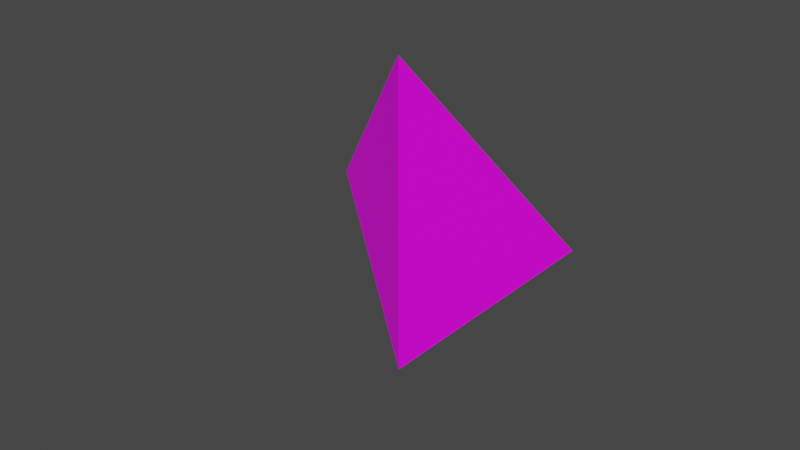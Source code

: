 # Source: semilla.blend  (saved by Blender 2.83.18; exported with 4.5.12 LTS)
import bpy
from mathutils import Matrix  # noqa: F401  (used for matrix-valued properties, if any)

bpy.ops.wm.read_factory_settings(use_empty=True)
scene = bpy.context.scene
scene.name = 'Scene'

# ---- collections
col_collection = bpy.data.collections.new('Collection'); scene.collection.children.link(col_collection)

# ---- images (referenced by path relative to the original .blend; pixels are not part of the script)
import os
ASSET_DIR = os.environ.get("B2B_ASSET_DIR", "")  # directory of the original .blend (textures are referenced by path, not embedded)
HERE = os.path.dirname(os.path.abspath(__file__))  # packed textures are extracted next to this script under _unpacked/

def load_image(name, relpath, width, height, colorspace="sRGB"):
    """Load a texture the original file referenced (path relative to the .blend, or extracted next to this script)."""
    p = next((c for c in (os.path.join(HERE, relpath), os.path.join(ASSET_DIR, relpath)) if relpath and os.path.exists(c)), "")
    if p:
        img = bpy.data.images.load(p, check_existing=True)
        img.name = name
    else:  # same state as the original file: an image datablock whose file is absent (Cycles renders it pink)
        img = bpy.data.images.new(name, width, height)
        img.source = "FILE"
        img.filepath = "//" + (relpath or name)
    img.colorspace_settings.name = colorspace
    return img
img_tex_semilla = load_image('tex_semilla', 'tex_semilla.png', 1024, 1024, 'sRGB')

# ---- materials (node trees are filled in below, after node groups)
mat_mat_semilla = bpy.data.materials.new('mat_semilla')
mat_mat_semilla.alpha_threshold = 0.0
mat_mat_semilla.use_transparent_shadow = False
mat_mat_semilla.line_color = (0.0, 0.0, 0.0, 1.0)

# ---- material node trees
mat_mat_semilla.use_nodes = True; mat_mat_semilla.node_tree.nodes.clear()
_N = mat_mat_semilla.node_tree.nodes; _L = mat_mat_semilla.node_tree.links
n0 = _N.new('ShaderNodeOutputMaterial'); n0.name = 'Material Output'; n0.location = (300, 300)
n1 = _N.new('ShaderNodeBsdfPrincipled'); n1.name = 'Principled BSDF'; n1.location = (10, 300)
n1.distribution = 'GGX'
n1.subsurface_method = 'BURLEY'
n1.inputs[2].default_value = 0.4
n1.inputs[3].default_value = 1.45
n1.inputs[27].default_value = (0.0, 0.0, 0.0, 1.0)
n1.inputs[28].default_value = 1.0
n2 = _N.new('ShaderNodeTexImage'); n2.name = 'Image Texture'; n2.location = (-280, 280)
n2.image = img_tex_semilla
_L.new(n1.outputs[0], n0.inputs[0])
_L.new(n2.outputs[0], n1.inputs[0])
n0.is_active_output = True

# ---- world
world_world = bpy.data.worlds.new('World'); scene.world = world_world
world_world.use_nodes = True; world_world.node_tree.nodes.clear()
_N = world_world.node_tree.nodes; _L = world_world.node_tree.links
n0 = _N.new('ShaderNodeOutputWorld'); n0.name = 'World Output'; n0.location = (300, 300)
n1 = _N.new('ShaderNodeBackground'); n1.name = 'Background'; n1.location = (10, 300)
n1.inputs[0].default_value = (0.05088, 0.05088, 0.05088, 1.0)
_L.new(n1.outputs[0], n0.inputs[0])
n0.is_active_output = True
world_world.color = (0.05088, 0.05088, 0.05088)
world_world.use_sun_shadow = False
world_world.sun_shadow_jitter_overblur = 0.0

# ---- meshes
me_cube = bpy.data.meshes.new('Cube')
me_cube.from_pydata([(0.7233, -0.3307, -0.2791), (-0.1535, 0.233, -0.1767), (-0.3181, -0.2263, 0.6836), (0.1986, -0.7528, 0.3092)], [], [(0, 2, 3), (3, 2, 1), (1, 0, 3), (2, 0, 1)])
_uv = me_cube.uv_layers.new(name='UVMap')
_uv.uv.foreach_set('vector', [1.0, 0.07363, 0.5009, 0.2986, 0.6723, 0.0, 0.1776, 1.0, 0.0, 0.7119, 0.5009, 0.0, 0.5009, 0.0, 0.5009, 0.9314, 0.1776, 1.0, 0.5009, 0.2986, 1.0, 0.07363, 1.0, 0.9857])
me_cube.materials.append(mat_mat_semilla)
me_cube.use_remesh_preserve_volume = False
me_cube.use_remesh_preserve_attributes = False
me_cube.use_mirror_vertex_groups = False
me_cube.update()

# ---- objects
ob_cube = bpy.data.objects.new('Cube', me_cube)

# ---- transforms, parenting, visibility, modifiers, constraints
ob_cube.location = (0.0003356, 0.05966, -0.002667)
ob_cube.rotation_euler = (0.1105, 0.8221, -2.033)
ob_cube.lock_rotations_4d = False
ob_cube.empty_display_type = 'ARROWS'
ob_cube.lineart.crease_threshold = 0.0

# ---- collection membership
col_collection.objects.link(ob_cube)

# ---- scene / render settings (as saved in the file)
scene.frame_start = 1; scene.frame_end = 250; scene.frame_set(0)
scene.render.engine = 'BLENDER_EEVEE_NEXT'
scene.cycles.use_denoising = False
scene.cycles.samples = 128
scene.cycles.sampling_pattern = 'TABULATED_SOBOL'
scene.cycles.use_adaptive_sampling = False
scene.cycles.use_light_tree = False
scene.view_settings.view_transform = 'Filmic'
bpy.context.view_layer.update()

# ---- added for rendering (the .blend has no active camera and no usable light): camera, sun
cam_auto = bpy.data.cameras.new('AutoCamera')
cam_auto.lens = 50.0
cam_auto.sensor_width = 36.0
cam_auto.clip_end = 1000.0
ob_auto_camera = bpy.data.objects.new('AutoCamera', cam_auto)
scene.collection.objects.link(ob_auto_camera)
ob_auto_camera.location = (2.1874, -3.11893, 2.01108)
ob_auto_camera.rotation_euler = (1.09748, -7.21219e-08, 0.694738)
scene.camera = ob_auto_camera
light_auto_sun = bpy.data.lights.new('AutoSun', 'SUN')
light_auto_sun.energy = 3.0
light_auto_sun.angle = 0.0523599
ob_auto_sun = bpy.data.objects.new('AutoSun', light_auto_sun)
scene.collection.objects.link(ob_auto_sun)
ob_auto_sun.rotation_euler = (0.872665, 0.174533, 0.523599)
bpy.context.view_layer.update()
